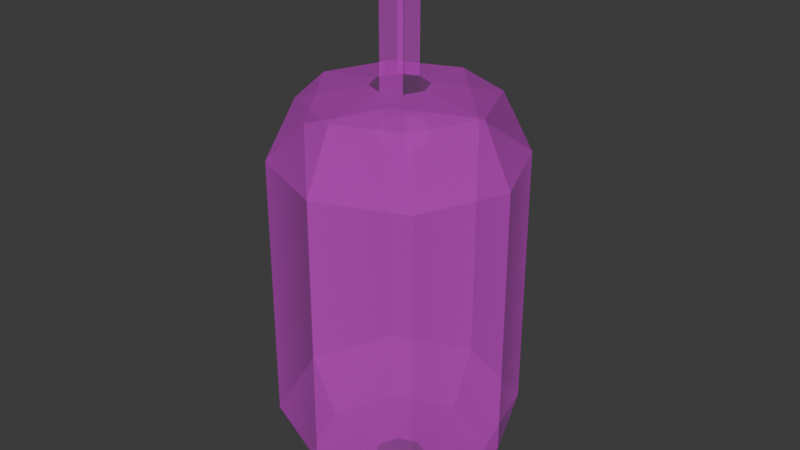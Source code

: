 # Source: Yard_Lantern.blend  (saved by Blender 5.2.45; exported with 4.5.12 LTS)
import bpy
from mathutils import Matrix  # noqa: F401  (used for matrix-valued properties, if any)

bpy.ops.wm.read_factory_settings(use_empty=True)
scene = bpy.context.scene
scene.name = 'Scene'

# ---- collections
col_collection = bpy.data.collections.new('Collection'); scene.collection.children.link(col_collection)

# ---- images (referenced by path relative to the original .blend; pixels are not part of the script)
import os
ASSET_DIR = os.environ.get("B2B_ASSET_DIR", "")  # directory of the original .blend (textures are referenced by path, not embedded)
HERE = os.path.dirname(os.path.abspath(__file__))  # packed textures are extracted next to this script under _unpacked/

def load_image(name, relpath, width, height, colorspace="sRGB"):
    """Load a texture the original file referenced (path relative to the .blend, or extracted next to this script)."""
    p = next((c for c in (os.path.join(HERE, relpath), os.path.join(ASSET_DIR, relpath)) if relpath and os.path.exists(c)), "")
    if p:
        img = bpy.data.images.load(p, check_existing=True)
        img.name = name
    else:  # same state as the original file: an image datablock whose file is absent (Cycles renders it pink)
        img = bpy.data.images.new(name, width, height)
        img.source = "FILE"
        img.filepath = "//" + (relpath or name)
    img.colorspace_settings.name = colorspace
    return img
img_lanterns_psd = load_image('Lanterns.psd', 'Lanterns.psd', 1024, 1024, 'Non-Color')

# ---- materials (node trees are filled in below, after node groups)
mat_ceremonial_lantern = bpy.data.materials.new('Ceremonial Lantern')
mat_ceremonial_lantern.roughness = 1.0

# ---- material node trees
mat_ceremonial_lantern.use_nodes = True; mat_ceremonial_lantern.node_tree.nodes.clear()
_N = mat_ceremonial_lantern.node_tree.nodes; _L = mat_ceremonial_lantern.node_tree.links
n0 = _N.new('ShaderNodeBsdfPrincipled'); n0.name = 'Principled BSDF'; n0.location = (0, 300)
n0.inputs[2].default_value = 1.0
n0.inputs[10].default_value = 0.005
n1 = _N.new('ShaderNodeOutputMaterial'); n1.name = 'Material Output'; n1.location = (280, 300)
n2 = _N.new('ShaderNodeTexImage'); n2.name = 'Image Texture'; n2.location = (-480, 300)
n2.image = img_lanterns_psd
n3 = _N.new('ShaderNodeTexImage'); n3.name = 'Image Texture.001'; n3.location = (-480, 0)
n3.image = img_lanterns_psd
_L.new(n2.outputs[0], n0.inputs[0])
_L.new(n3.outputs[0], n0.inputs[4])
_L.new(n0.outputs[0], n1.inputs[0])
n1.is_active_output = True

# ---- world
world_world = bpy.data.worlds.new('World'); scene.world = world_world
world_world.use_nodes = True; world_world.node_tree.nodes.clear()
_N = world_world.node_tree.nodes; _L = world_world.node_tree.links
n0 = _N.new('ShaderNodeOutputWorld'); n0.name = 'World Output'; n0.location = (200, 100)
n1 = _N.new('ShaderNodeBackground'); n1.name = 'Background'; n1.location = (-200, 100)
n1.inputs[0].default_value = (0.05088, 0.05088, 0.05088, 1.0)
_L.new(n1.outputs[0], n0.inputs[0])
n0.is_active_output = True
world_world.color = (0.05088, 0.05088, 0.05088)
world_world.sun_shadow_jitter_overblur = 0.0

# ---- meshes
me_cylinder_033 = bpy.data.meshes.new('Cylinder.033')
me_cylinder_033.from_pydata([(0.0, 1.0, -0.2068), (0.7071, 0.7071, -0.2068), (1.0, -8.412e-08, -0.2068), (0.7071, -0.7071, -0.2068), (0.0, -1.0, -0.2068), (-0.7071, -0.7071, -0.2068), (-1.0, -8.412e-08, -0.2068), (-0.7071, 0.7071, -0.2068), (2.759e-09, 0.2274, -0.7752), (0.1608, 0.1608, -0.7752), (0.2274, -1.243e-07, -0.7752), (0.1608, -0.1608, -0.7752), (2.759e-09, -0.2274, -0.7752), (-0.2274, -1.243e-07, -0.7752), (-0.1608, 0.1608, -0.7752), (-0.1608, -0.1608, -0.7752), (0.0, 1.0, 2.022), (0.7071, 0.7071, 2.022), (1.0, 8.412e-08, 2.022), (0.7071, -0.7071, 2.022), (0.0, -1.0, 2.022), (-0.7071, -0.7071, 2.022), (-1.0, 8.412e-08, 2.022), (-0.7071, 0.7071, 2.022), (-5.518e-09, 0.2274, 2.59), (0.1608, 0.1608, 2.59), (0.2274, 1.298e-07, 2.59), (0.1608, -0.1608, 2.59), (-5.518e-09, -0.2274, 2.59), (-0.2274, 1.298e-07, 2.59), (-0.1608, 0.1608, 2.59), (-0.1608, -0.1608, 2.59), (0.0, 0.7608, -0.6985), (0.538, 0.538, -0.6985), (0.7608, -1.212e-07, -0.6985), (0.538, -0.538, -0.6985), (0.0, -0.7608, -0.6985), (-0.7608, 1.212e-07, 2.513), (-0.538, 0.538, 2.513), (-0.538, -0.538, 2.513), (-0.7608, -1.212e-07, -0.6985), (-0.538, 0.538, -0.6985), (-0.538, -0.538, -0.6985), (0.0, 0.7608, 2.513), (0.538, 0.538, 2.513), (0.7608, 1.212e-07, 2.513), (0.538, -0.538, 2.513), (0.0, -0.7608, 2.513), (-5.518e-09, 0.2274, 3.665), (0.1608, -0.1608, 3.665), (-5.518e-09, -0.2274, 3.665), (-0.1608, 0.1608, 3.665)], [], [(4, 5, 42, 36), (7, 0, 32, 41), (0, 1, 33, 32), (2, 3, 35, 34), (5, 6, 40, 42), (3, 4, 36, 35), (6, 7, 41, 40), (1, 2, 34, 33), (20, 47, 39, 21), (23, 38, 43, 16), (16, 43, 44, 17), (18, 45, 46, 19), (21, 39, 37, 22), (19, 46, 47, 20), (22, 37, 38, 23), (17, 44, 45, 18), (19, 20, 4, 3), (4, 20, 21, 5), (21, 22, 6, 5), (6, 22, 23, 7), (7, 23, 16, 0), (0, 16, 17, 1), (17, 18, 2, 1), (2, 18, 19, 3), (9, 8, 32, 33), (10, 9, 33, 34), (11, 10, 34, 35), (12, 11, 35, 36), (29, 30, 38, 37), (31, 29, 37, 39), (14, 13, 40, 41), (13, 15, 42, 40), (8, 14, 41, 32), (15, 12, 36, 42), (24, 25, 44, 43), (25, 26, 45, 44), (26, 27, 46, 45), (27, 28, 47, 46), (30, 24, 43, 38), (28, 31, 39, 47), (24, 30, 51, 48), (28, 27, 49, 50)])
me_cylinder_033.polygons.foreach_set('use_smooth', [True] * 42)
_k = set([(0, 1), (0, 7), (0, 16), (0, 32), (1, 2), (1, 17), (1, 33), (2, 3), (2, 18), (2, 34), (3, 4), (3, 19), (3, 35), (4, 5), (4, 20), (4, 36), (5, 6), (5, 21), (5, 42), (6, 7), (6, 22), (6, 40), (7, 23), (7, 41), (8, 32), (9, 33), (10, 34), (11, 35), (12, 36), (13, 40), (14, 41), (15, 42), (16, 17), (16, 23), (16, 43), (17, 18), (17, 44), (18, 19), (18, 45), (19, 20), (19, 46), (20, 21), (20, 47), (21, 22), (21, 39), (22, 23), (22, 37), (23, 38), (24, 30), (24, 43), (25, 44), (26, 45), (27, 28), (27, 46), (28, 47), (29, 37), (30, 38), (31, 39), (32, 33), (32, 41), (33, 34), (34, 35), (35, 36), (36, 42), (37, 38), (37, 39), (38, 43), (39, 47), (40, 41), (40, 42), (43, 44), (44, 45), (45, 46), (46, 47)])
me_cylinder_033.attributes.new('sharp_edge', 'BOOLEAN', 'EDGE').data.foreach_set('value', [ (min(e.vertices), max(e.vertices)) in _k for e in me_cylinder_033.edges])
_uv = me_cylinder_033.uv_layers.new(name='UVMap')
_uv.uv.foreach_set('vector', [0.506, 0.5503, 0.8949, 0.5503, 0.8949, 0.9392, 0.506, 0.9392, 0.506, 0.5503, 0.8949, 0.5503, 0.8949, 0.9392, 0.506, 0.9392, 0.506, 0.5503, 0.8949, 0.5503, 0.8949, 0.9392, 0.506, 0.9392, 0.506, 0.5503, 0.8949, 0.5503, 0.8949, 0.9392, 0.506, 0.9392, 0.506, 0.5503, 0.8949, 0.5503, 0.8949, 0.9392, 0.506, 0.9392, 0.506, 0.5503, 0.8949, 0.5503, 0.8949, 0.9392, 0.506, 0.9392, 0.506, 0.5503, 0.8949, 0.5503, 0.8949, 0.9392, 0.506, 0.9392, 0.506, 0.5503, 0.8949, 0.5503, 0.8949, 0.9392, 0.506, 0.9392, 0.506, 0.5503, 0.8949, 0.5503, 0.8949, 0.9392, 0.506, 0.9392, 0.506, 0.5503, 0.8949, 0.5503, 0.8949, 0.9392, 0.506, 0.9392, 0.506, 0.5503, 0.8949, 0.5503, 0.8949, 0.9392, 0.506, 0.9392, 0.506, 0.5503, 0.8949, 0.5503, 0.8949, 0.9392, 0.506, 0.9392, 0.506, 0.5503, 0.8949, 0.5503, 0.8949, 0.9392, 0.506, 0.9392, 0.506, 0.5503, 0.8949, 0.5503, 0.8949, 0.9392, 0.506, 0.9392, 0.506, 0.5503, 0.8949, 0.5503, 0.8949, 0.9392, 0.506, 0.9392, 0.506, 0.5503, 0.8949, 0.5503, 0.8949, 0.9392, 0.506, 0.9392, 0.03905, 0.06233, 0.4593, 0.06233, 0.4593, 0.9398, 0.03905, 0.9398, 0.03905, 0.9398, 0.03905, 0.06233, 0.4593, 0.06233, 0.4593, 0.9398, 0.03905, 0.06233, 0.4593, 0.06233, 0.4593, 0.9398, 0.03905, 0.9398, 0.03905, 0.9398, 0.03905, 0.06233, 0.4593, 0.06233, 0.4593, 0.9398, 0.03905, 0.9398, 0.03905, 0.06233, 0.4593, 0.06233, 0.4593, 0.9398, 0.03905, 0.9398, 0.03905, 0.06233, 0.4593, 0.06233, 0.4593, 0.9398, 0.03905, 0.06233, 0.4593, 0.06233, 0.4593, 0.9398, 0.03905, 0.9398, 0.03862, 0.9382, 0.03862, 0.0616, 0.4597, 0.0616, 0.4597, 0.9382, 0.506, 0.9392, 0.8949, 0.9392, 0.8949, 0.5503, 0.506, 0.5503, 0.506, 0.9392, 0.8949, 0.9392, 0.8949, 0.5503, 0.506, 0.5503, 0.506, 0.9392, 0.8949, 0.9392, 0.8949, 0.5503, 0.506, 0.5503, 0.506, 0.9392, 0.8949, 0.9392, 0.8949, 0.5503, 0.506, 0.5503, 0.8949, 0.9392, 0.506, 0.9392, 0.506, 0.5503, 0.8949, 0.5503, 0.8949, 0.9392, 0.506, 0.9392, 0.506, 0.5503, 0.8949, 0.5503, 0.506, 0.9392, 0.8949, 0.9392, 0.8949, 0.5503, 0.506, 0.5503, 0.506, 0.9392, 0.8949, 0.9392, 0.8949, 0.5503, 0.506, 0.5503, 0.506, 0.9392, 0.8949, 0.9392, 0.8949, 0.5503, 0.506, 0.5503, 0.506, 0.9392, 0.8949, 0.9392, 0.8949, 0.5503, 0.506, 0.5503, 0.8949, 0.9392, 0.506, 0.9392, 0.506, 0.5503, 0.8949, 0.5503, 0.8949, 0.9392, 0.506, 0.9392, 0.506, 0.5503, 0.8949, 0.5503, 0.8949, 0.9392, 0.506, 0.9392, 0.506, 0.5503, 0.8949, 0.5503, 0.8949, 0.9392, 0.506, 0.9392, 0.506, 0.5503, 0.8949, 0.5503, 0.8949, 0.9392, 0.506, 0.9392, 0.506, 0.5503, 0.8949, 0.5503, 0.8949, 0.9392, 0.506, 0.9392, 0.506, 0.5503, 0.8949, 0.5503, 0.5064, 0.9365, 0.8953, 0.9365, 0.8953, 0.9365, 0.5064, 0.9365, 0.5064, 0.9365, 0.8953, 0.9365, 0.8953, 0.9365, 0.5064, 0.9365])
me_cylinder_033.materials.append(mat_ceremonial_lantern)
me_cylinder_033.update()
me_cylinder_033.normals_split_custom_set([tuple(v) for v in zip(*[iter([-0.2972, -0.7603, -0.5776, -0.3276, -0.7477, -0.5776, -0.3491, -0.8427, -0.4099, -0.3491, -0.8427, -0.4099, -0.3277, 0.7477, -0.5776, -0.2971, 0.7604, -0.5776, -0.3491, 0.8427, -0.4099, -0.3491, 0.8427, -0.4099, 0.2972, 0.7603, -0.5776, 0.3276, 0.7477, -0.5776, 0.3491, 0.8427, -0.4099, 0.3491, 0.8427, -0.4099, 0.7603, -0.2972, -0.5776, 0.7477, -0.3276, -0.5776, 0.8427, -0.3491, -0.4099, 0.8427, -0.3491, -0.4099, -0.7477, -0.3277, -0.5775, -0.7604, -0.2971, -0.5776, -0.8427, -0.3491, -0.4099, -0.8427, -0.3491, -0.4099, 0.3277, -0.7477, -0.5776, 0.2971, -0.7604, -0.5776, 0.3491, -0.8427, -0.4099, 0.3491, -0.8427, -0.4099, -0.7603, 0.2972, -0.5776, -0.7477, 0.3276, -0.5776, -0.8427, 0.3491, -0.4099, -0.8427, 0.3491, -0.4099, 0.7477, 0.3277, -0.5775, 0.7604, 0.2971, -0.5776, 0.8427, 0.3491, -0.4099, 0.8427, 0.3491, -0.4099, -0.2971, -0.7604, 0.5776, -0.3491, -0.8427, 0.4099, -0.3491, -0.8427, 0.4099, -0.3277, -0.7477, 0.5776, -0.3276, 0.7477, 0.5776, -0.3491, 0.8427, 0.4099, -0.3491, 0.8427, 0.4099, -0.2972, 0.7603, 0.5776, 0.2971, 0.7604, 0.5776, 0.3491, 0.8427, 0.4099, 0.3491, 0.8427, 0.4099, 0.3277, 0.7477, 0.5776, 0.7604, -0.2971, 0.5776, 0.8427, -0.3491, 0.4099, 0.8427, -0.3491, 0.4099, 0.7477, -0.3277, 0.5775, -0.7477, -0.3276, 0.5776, -0.8427, -0.3491, 0.4099, -0.8427, -0.3491, 0.4099, -0.7603, -0.2972, 0.5776, 0.3276, -0.7477, 0.5776, 0.3491, -0.8427, 0.4099, 0.3491, -0.8427, 0.4099, 0.2972, -0.7603, 0.5776, -0.7604, 0.2971, 0.5776, -0.8427, 0.3491, 0.4099, -0.8427, 0.3491, 0.4099, -0.7477, 0.3277, 0.5775, 0.7477, 0.3276, 0.5776, 0.8427, 0.3491, 0.4099, 0.8427, 0.3491, 0.4099, 0.7603, 0.2972, 0.5776, 0.2025, -0.9782, 0.04682, 0.5485, -0.8349, 0.04674, 0.5485, -0.8349, -0.04682, 0.2025, -0.9781, -0.0469, -0.5485, -0.8349, -0.04674, -0.5485, -0.8349, 0.04682, -0.2025, -0.9781, 0.0469, -0.2025, -0.9782, -0.04682, -0.9782, -0.2025, 0.04682, -0.8349, -0.5485, 0.04669, -0.8349, -0.5485, -0.04682, -0.9781, -0.2026, -0.04695, -0.8349, 0.5485, -0.04669, -0.8349, 0.5485, 0.04682, -0.9781, 0.2026, 0.04695, -0.9782, 0.2025, -0.04682, -0.2025, 0.9781, -0.0469, -0.2025, 0.9782, 0.04682, -0.5485, 0.8349, 0.04674, -0.5485, 0.8349, -0.04682, 0.5485, 0.8349, -0.04674, 0.5485, 0.8349, 0.04682, 0.2025, 0.9781, 0.0469, 0.2025, 0.9782, -0.04682, 0.9782, 0.2025, 0.04682, 0.8349, 0.5485, 0.04669, 0.8349, 0.5485, -0.04682, 0.9781, 0.2026, -0.04695, 0.8349, -0.5485, -0.04669, 0.8349, -0.5485, 0.04682, 0.9781, -0.2026, 0.04695, 0.9782, -0.2025, -0.04682, 0.05889, 0.1422, -0.9881, 0.05889, 0.1422, -0.9881, 0.05889, 0.1422, -0.9881, 0.05889, 0.1422, -0.9881, 0.1422, 0.05889, -0.9881, 0.1422, 0.05889, -0.9881, 0.1422, 0.05889, -0.9881, 0.1422, 0.05889, -0.9881, 0.1422, -0.05889, -0.9881, 0.1422, -0.05889, -0.9881, 0.1422, -0.05889, -0.9881, 0.1422, -0.05889, -0.9881, 0.05889, -0.1422, -0.9881, 0.05889, -0.1422, -0.9881, 0.05889, -0.1422, -0.9881, 0.05889, -0.1422, -0.9881, -0.1422, 0.05889, 0.9881, -0.1422, 0.05889, 0.9881, -0.1422, 0.05889, 0.9881, -0.1422, 0.05889, 0.9881, -0.1422, -0.05889, 0.9881, -0.1422, -0.05889, 0.9881, -0.1422, -0.05889, 0.9881, -0.1422, -0.05889, 0.9881, -0.1422, 0.05889, -0.9881, -0.1422, 0.05889, -0.9881, -0.1422, 0.05889, -0.9881, -0.1422, 0.05889, -0.9881, -0.1422, -0.05889, -0.9881, -0.1422, -0.05889, -0.9881, -0.1422, -0.05889, -0.9881, -0.1422, -0.05889, -0.9881, -0.05889, 0.1422, -0.9881, -0.05889, 0.1422, -0.9881, -0.05889, 0.1422, -0.9881, -0.05889, 0.1422, -0.9881, -0.05889, -0.1422, -0.9881, -0.05889, -0.1422, -0.9881, -0.05889, -0.1422, -0.9881, -0.05889, -0.1422, -0.9881, 0.05889, 0.1422, 0.9881, 0.05889, 0.1422, 0.9881, 0.05889, 0.1422, 0.9881, 0.05889, 0.1422, 0.9881, 0.1422, 0.05889, 0.9881, 0.1422, 0.05889, 0.9881, 0.1422, 0.05889, 0.9881, 0.1422, 0.05889, 0.9881, 0.1422, -0.05889, 0.9881, 0.1422, -0.05889, 0.9881, 0.1422, -0.05889, 0.9881, 0.1422, -0.05889, 0.9881, 0.05889, -0.1422, 0.9881, 0.05889, -0.1422, 0.9881, 0.05889, -0.1422, 0.9881, 0.05889, -0.1422, 0.9881, -0.05889, 0.1422, 0.9881, -0.05889, 0.1422, 0.9881, -0.05889, 0.1422, 0.9881, -0.05889, 0.1422, 0.9881, -0.05889, -0.1422, 0.9881, -0.05889, -0.1422, 0.9881, -0.05889, -0.1422, 0.9881, -0.05889, -0.1422, 0.9881, -0.3827, 0.9239, -6.972e-08, -0.3827, 0.9239, -6.972e-08, -0.3827, 0.9239, -6.972e-08, -0.3827, 0.9239, -6.972e-08, 0.3827, -0.9239, 5.976e-08, 0.3827, -0.9239, 5.976e-08, 0.3827, -0.9239, 5.976e-08, 0.3827, -0.9239, 5.976e-08])] * 3)])

# ---- objects
ob_cylinder_002 = bpy.data.objects.new('Cylinder.002', me_cylinder_033)

# ---- transforms, parenting, visibility, modifiers, constraints
ob_cylinder_002.location = (0.0, 0.0, 0.0)

# ---- collection membership
col_collection.objects.link(ob_cylinder_002)

# ---- scene / render settings (as saved in the file)
scene.frame_start = 1; scene.frame_end = 250; scene.frame_set(1)
scene.render.engine = 'BLENDER_EEVEE_NEXT'
scene.render.bake_bias = 0.0
scene.render.bake_samples = 0
scene.render.compositor_device = 'GPU'
scene.eevee.use_volume_custom_range = False
scene.eevee.fast_gi_thickness_near = 0.1
scene.eevee.fast_gi_thickness_far = 0.0
scene.eevee.ray_tracing_options.screen_trace_thickness = 0.1
bpy.context.view_layer.update()

# ---- added for rendering (the .blend has no active camera and no usable light): camera, sun
cam_auto = bpy.data.cameras.new('AutoCamera')
cam_auto.lens = 50.0
cam_auto.sensor_width = 36.0
cam_auto.clip_end = 1000.0
ob_auto_camera = bpy.data.objects.new('AutoCamera', cam_auto)
scene.collection.objects.link(ob_auto_camera)
ob_auto_camera.location = (4.87062, -5.84474, 5.34118)
ob_auto_camera.rotation_euler = (1.09748, -7.21219e-08, 0.694738)
scene.camera = ob_auto_camera
light_auto_sun = bpy.data.lights.new('AutoSun', 'SUN')
light_auto_sun.energy = 3.0
light_auto_sun.angle = 0.0523599
ob_auto_sun = bpy.data.objects.new('AutoSun', light_auto_sun)
scene.collection.objects.link(ob_auto_sun)
ob_auto_sun.rotation_euler = (0.872665, 0.174533, 0.523599)
bpy.context.view_layer.update()
